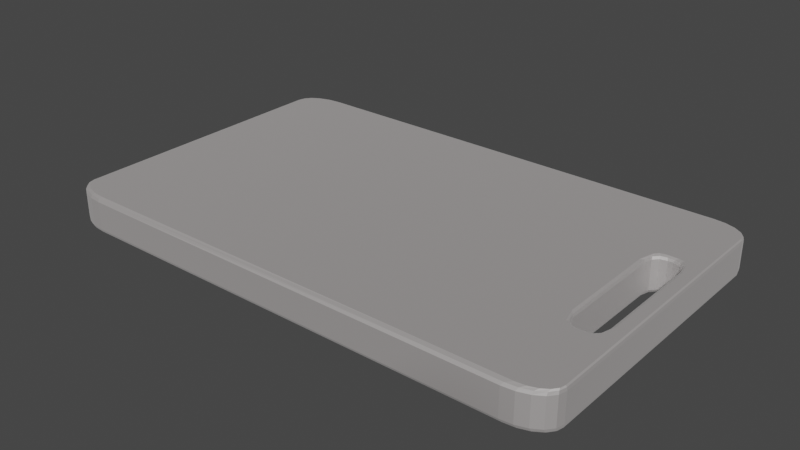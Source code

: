 # Source: cuttingboard.blend  (saved by Blender 3.6.13; exported with 4.5.12 LTS)
import bpy
from mathutils import Matrix  # noqa: F401  (used for matrix-valued properties, if any)

bpy.ops.wm.read_factory_settings(use_empty=True)
scene = bpy.context.scene
scene.name = 'Scene'

# ---- collections
col_collection = bpy.data.collections.new('Collection'); scene.collection.children.link(col_collection)

# ---- materials (node trees are filled in below, after node groups)
mat_material_001 = bpy.data.materials.new('Material.001')
mat_material_001.use_transparent_shadow = False

# ---- material node trees
mat_material_001.use_nodes = True; mat_material_001.node_tree.nodes.clear()
_N = mat_material_001.node_tree.nodes; _L = mat_material_001.node_tree.links
n0 = _N.new('ShaderNodeBsdfPrincipled'); n0.name = 'Principled BSDF'; n0.location = (10, 300)
n0.distribution = 'GGX'
n0.subsurface_method = 'RANDOM_WALK_SKIN'
n0.inputs[0].default_value = (0.1376, 0.03268, 0.008183, 1.0)
n0.inputs[1].default_value = 0.1102
n0.inputs[2].default_value = 0.7756
n0.inputs[3].default_value = 0.0
n0.inputs[13].default_value = 0.4291
n0.inputs[27].default_value = (0.0, 0.0, 0.0, 1.0)
n0.inputs[28].default_value = 1.0
n1 = _N.new('ShaderNodeOutputMaterial'); n1.name = 'Material Output'; n1.location = (300, 300)
_L.new(n0.outputs[0], n1.inputs[0])
n1.is_active_output = True

# ---- world
world_world = bpy.data.worlds.new('World'); scene.world = world_world
world_world.use_nodes = True; world_world.node_tree.nodes.clear()
_N = world_world.node_tree.nodes; _L = world_world.node_tree.links
n0 = _N.new('ShaderNodeOutputWorld'); n0.name = 'World Output'; n0.location = (300, 300)
n1 = _N.new('ShaderNodeBackground'); n1.name = 'Background'; n1.location = (10, 300)
n1.inputs[0].default_value = (0.05088, 0.05088, 0.05088, 1.0)
_L.new(n1.outputs[0], n0.inputs[0])
n0.is_active_output = True
world_world.color = (0.05088, 0.05088, 0.05088)
world_world.use_sun_shadow = False
world_world.sun_shadow_jitter_overblur = 0.0

# ---- meshes
me_cube_001 = bpy.data.meshes.new('Cube.001')
me_cube_001.from_pydata([(1.595, 0.8523, 0.1118), (1.595, -0.8523, -0.1118), (1.595, 0.8523, -0.1118), (1.595, -0.8523, 0.1118), (0.9567, 0.9661, 0.1118), (0.9567, 1.0, 0.08651), (0.9567, 0.9901, 0.1044), (0.9567, -0.9661, -0.1118), (0.9567, -1.0, -0.08651), (0.9567, -0.9901, -0.1044), (0.9567, 1.0, -0.08651), (0.9567, 0.9661, -0.1118), (0.9567, 0.9901, -0.1044), (0.9567, -1.0, 0.08651), (0.9567, -0.9661, 0.1118), (0.9567, -0.9901, 0.1044), (-1.379, -0.9747, -0.1118), (-1.38, -1.0, -0.08651), (-1.379, -0.9926, -0.1044), (-1.595, -0.8483, -0.1118), (-1.621, -0.8515, -0.08651), (-1.613, -0.8505, -0.1044), (-1.449, -0.9678, -0.1118), (-1.454, -0.9927, -0.08651), (-1.453, -0.9854, -0.1044), (-1.511, -0.9485, -0.1118), (-1.521, -0.9716, -0.08651), (-1.518, -0.9648, -0.1044), (-1.558, -0.9195, -0.1118), (-1.575, -0.9388, -0.08651), (-1.57, -0.9331, -0.1044), (-1.586, -0.8856, -0.1118), (-1.609, -0.8974, -0.08651), (-1.602, -0.8939, -0.1044), (-1.595, -0.8483, 0.1118), (-1.621, -0.8515, 0.08651), (-1.613, -0.8505, 0.1044), (-1.379, -0.9747, 0.1118), (-1.38, -1.0, 0.08651), (-1.379, -0.9926, 0.1044), (-1.586, -0.8856, 0.1118), (-1.609, -0.8974, 0.08651), (-1.602, -0.8939, 0.1044), (-1.558, -0.9195, 0.1118), (-1.575, -0.9388, 0.08651), (-1.57, -0.9331, 0.1044), (-1.511, -0.9485, 0.1118), (-1.521, -0.9716, 0.08651), (-1.518, -0.9648, 0.1044), (-1.449, -0.9678, 0.1118), (-1.454, -0.9927, 0.08651), (-1.453, -0.9854, 0.1044), (-1.595, 0.8483, -0.1118), (-1.621, 0.8515, -0.08651), (-1.613, 0.8505, -0.1044), (-1.379, 0.9747, -0.1118), (-1.38, 1.0, -0.08651), (-1.379, 0.9926, -0.1044), (-1.586, 0.8856, -0.1118), (-1.609, 0.8974, -0.08651), (-1.602, 0.8939, -0.1044), (-1.558, 0.9195, -0.1118), (-1.575, 0.9388, -0.08651), (-1.57, 0.9331, -0.1044), (-1.511, 0.9485, -0.1118), (-1.521, 0.9716, -0.08651), (-1.518, 0.9648, -0.1044), (-1.449, 0.9678, -0.1118), (-1.454, 0.9927, -0.08651), (-1.453, 0.9854, -0.1044), (-1.379, 0.9747, 0.1118), (-1.38, 1.0, 0.08651), (-1.379, 0.9926, 0.1044), (-1.595, 0.8483, 0.1118), (-1.621, 0.8515, 0.08651), (-1.613, 0.8505, 0.1044), (-1.449, 0.9678, 0.1118), (-1.454, 0.9927, 0.08651), (-1.453, 0.9854, 0.1044), (-1.511, 0.9485, 0.1118), (-1.521, 0.9716, 0.08651), (-1.518, 0.9648, 0.1044), (-1.558, 0.9195, 0.1118), (-1.575, 0.9388, 0.08651), (-1.57, 0.9331, 0.1044), (-1.586, 0.8856, 0.1118), (-1.609, 0.8974, 0.08651), (-1.602, 0.8939, 0.1044), (1.611, 0.8518, 0.1118), (1.621, 0.8515, 0.08651), (1.618, 0.8515, 0.1044), (1.38, 1.0, 0.08651), (1.43, 0.9657, 0.1118), (1.394, 0.99, 0.1044), (1.609, 0.8974, 0.08651), (1.604, 0.8826, 0.1118), (1.607, 0.893, 0.1044), (1.575, 0.9388, 0.08651), (1.58, 0.9142, 0.1118), (1.576, 0.9316, 0.1044), (1.521, 0.9716, 0.08651), (1.54, 0.941, 0.1118), (1.527, 0.9627, 0.1044), (1.454, 0.9927, 0.08651), (1.488, 0.959, 0.1118), (1.464, 0.9829, 0.1044), (1.611, -0.8518, -0.1118), (1.621, -0.8515, -0.08651), (1.618, -0.8515, -0.1044), (1.38, -1.0, -0.08651), (1.43, -0.9657, -0.1118), (1.394, -0.99, -0.1044), (1.609, -0.8974, -0.08651), (1.604, -0.8826, -0.1118), (1.607, -0.893, -0.1044), (1.575, -0.9388, -0.08651), (1.58, -0.9142, -0.1118), (1.576, -0.9316, -0.1044), (1.521, -0.9716, -0.08651), (1.54, -0.941, -0.1118), (1.527, -0.9627, -0.1044), (1.454, -0.9927, -0.08651), (1.488, -0.959, -0.1118), (1.464, -0.9829, -0.1044), (1.43, 0.9657, -0.1118), (1.38, 1.0, -0.08651), (1.394, 0.99, -0.1044), (1.621, 0.8515, -0.08651), (1.611, 0.8518, -0.1118), (1.618, 0.8515, -0.1044), (1.454, 0.9927, -0.08651), (1.488, 0.959, -0.1118), (1.464, 0.9829, -0.1044), (1.521, 0.9716, -0.08651), (1.54, 0.941, -0.1118), (1.527, 0.9627, -0.1044), (1.575, 0.9388, -0.08651), (1.58, 0.9142, -0.1118), (1.576, 0.9316, -0.1044), (1.609, 0.8974, -0.08651), (1.604, 0.8826, -0.1118), (1.607, 0.893, -0.1044), (1.43, -0.9657, 0.1118), (1.38, -1.0, 0.08651), (1.394, -0.99, 0.1044), (1.621, -0.8515, 0.08651), (1.611, -0.8518, 0.1118), (1.618, -0.8515, 0.1044), (1.454, -0.9927, 0.08651), (1.488, -0.959, 0.1118), (1.464, -0.9829, 0.1044), (1.521, -0.9716, 0.08651), (1.54, -0.941, 0.1118), (1.527, -0.9627, 0.1044), (1.575, -0.9388, 0.08651), (1.58, -0.9142, 0.1118), (1.576, -0.9316, 0.1044), (1.609, -0.8974, 0.08651), (1.604, -0.8826, 0.1118), (1.607, -0.893, 0.1044), (1.536, -0.5071, -0.1118), (1.536, -0.5071, 0.1118), (1.536, 0.5071, -0.1118), (1.536, 0.5071, 0.1118), (1.319, 0.5069, -0.1118), (1.319, 0.5069, 0.1118), (1.319, -0.5069, -0.1118), (1.465, -0.447, -0.1118), (1.443, -0.428, -0.09007), (1.449, -0.4336, -0.1054), (1.523, -0.3477, -0.09007), (1.544, -0.319, -0.1118), (1.529, -0.3393, -0.1054), (1.483, -0.4172, -0.09007), (1.496, -0.4389, -0.1118), (1.486, -0.4236, -0.1054), (1.512, -0.3879, -0.09007), (1.518, -0.4169, -0.1118), (1.514, -0.3964, -0.1054), (1.544, -0.319, 0.1118), (1.523, -0.3477, 0.09007), (1.529, -0.3393, 0.1054), (1.443, -0.428, 0.09007), (1.465, -0.447, 0.1118), (1.449, -0.4336, 0.1054), (1.512, -0.3879, 0.09007), (1.518, -0.4169, 0.1118), (1.514, -0.3964, 0.1054), (1.483, -0.4172, 0.09007), (1.496, -0.4389, 0.1118), (1.486, -0.4236, 0.1054), (1.544, 0.319, -0.1118), (1.523, 0.3477, -0.09007), (1.529, 0.3393, -0.1054), (1.443, 0.428, -0.09007), (1.465, 0.447, -0.1118), (1.449, 0.4336, -0.1054), (1.512, 0.3879, -0.09007), (1.518, 0.4169, -0.1118), (1.514, 0.3964, -0.1054), (1.483, 0.4172, -0.09007), (1.496, 0.4389, -0.1118), (1.486, 0.4236, -0.1054), (1.465, 0.447, 0.1118), (1.443, 0.428, 0.09007), (1.449, 0.4336, 0.1054), (1.523, 0.3477, 0.09007), (1.544, 0.319, 0.1118), (1.529, 0.3393, 0.1054), (1.483, 0.4172, 0.09007), (1.496, 0.4389, 0.1118), (1.486, 0.4236, 0.1054), (1.512, 0.3879, 0.09007), (1.518, 0.4169, 0.1118), (1.514, 0.3964, 0.1054), (1.391, 0.447, -0.1118), (1.413, 0.428, -0.09007), (1.407, 0.4336, -0.1054), (1.333, 0.3477, -0.09007), (1.311, 0.3197, -0.1118), (1.327, 0.3395, -0.1054), (1.373, 0.4172, -0.09007), (1.36, 0.4389, -0.1118), (1.369, 0.4236, -0.1054), (1.344, 0.3879, -0.09007), (1.338, 0.4169, -0.1118), (1.342, 0.3964, -0.1054), (1.311, 0.3197, 0.1118), (1.333, 0.3477, 0.09007), (1.327, 0.3395, 0.1054), (1.413, 0.428, 0.09007), (1.391, 0.447, 0.1118), (1.407, 0.4336, 0.1054), (1.344, 0.3879, 0.09007), (1.338, 0.4169, 0.1118), (1.342, 0.3964, 0.1054), (1.373, 0.4172, 0.09007), (1.36, 0.4389, 0.1118), (1.369, 0.4236, 0.1054), (1.311, -0.3197, -0.1118), (1.333, -0.3477, -0.09007), (1.327, -0.3395, -0.1054), (1.413, -0.428, -0.09007), (1.391, -0.447, -0.1118), (1.407, -0.4336, -0.1054), (1.344, -0.3879, -0.09007), (1.338, -0.4169, -0.1118), (1.342, -0.3964, -0.1054), (1.373, -0.4172, -0.09007), (1.36, -0.4389, -0.1118), (1.369, -0.4236, -0.1054), (1.391, -0.447, 0.1118), (1.413, -0.428, 0.09007), (1.407, -0.4336, 0.1054), (1.333, -0.3477, 0.09007), (1.311, -0.3197, 0.1118), (1.327, -0.3395, 0.1054), (1.373, -0.4172, 0.09007), (1.36, -0.4389, 0.1118), (1.369, -0.4236, 0.1054), (1.344, -0.3879, 0.09007), (1.338, -0.4169, 0.1118), (1.342, -0.3964, 0.1054)], [], [(160, 171, 191, 162, 2, 128, 106, 1), (186, 189, 161), (103, 130, 125, 91), (10, 5, 91, 125), (213, 207, 163), (164, 219, 239, 166, 7, 11), (189, 183, 161), (23, 50, 47, 26), (162, 195, 215, 164, 11, 124, 2), (4, 70, 76, 79, 82, 85, 73, 34, 40, 43, 46, 49, 37, 14), (52, 58, 61, 64, 67, 55, 11, 7, 16, 22, 25, 28, 31, 19), (237, 231, 165), (143, 109, 121, 148), (209, 200, 197, 212), (17, 38, 50, 23), (56, 71, 5, 10), (8, 13, 38, 17), (89, 127, 139, 94), (97, 136, 133, 100), (100, 133, 130, 103), (106, 113, 1), (94, 139, 136, 97), (157, 112, 107, 145), (151, 118, 115, 154), (148, 121, 118, 151), (124, 131, 2), (154, 115, 112, 157), (140, 128, 2), (134, 137, 2), (137, 140, 2), (142, 149, 3), (131, 134, 2), (158, 146, 3), (152, 155, 3), (155, 158, 3), (149, 152, 3), (32, 41, 35, 20), (26, 47, 44, 29), (29, 44, 41, 32), (86, 59, 53, 74), (20, 35, 74, 53), (83, 62, 59, 86), (88, 95, 0), (77, 68, 65, 80), (80, 65, 62, 83), (71, 56, 68, 77), (127, 89, 145, 107), (95, 98, 0), (98, 101, 0), (101, 104, 0), (104, 92, 0), (122, 110, 1), (119, 122, 1), (116, 119, 1), (113, 116, 1), (166, 243, 167, 160, 1, 110, 7), (109, 143, 13, 8), (89, 94, 96, 90), (90, 96, 95, 88), (94, 97, 99, 96), (96, 99, 98, 95), (97, 100, 102, 99), (99, 102, 101, 98), (100, 103, 105, 102), (102, 105, 104, 101), (103, 91, 93, 105), (105, 93, 92, 104), (107, 112, 114, 108), (108, 114, 113, 106), (112, 115, 117, 114), (114, 117, 116, 113), (115, 118, 120, 117), (117, 120, 119, 116), (118, 121, 123, 120), (120, 123, 122, 119), (121, 109, 111, 123), (123, 111, 110, 122), (125, 130, 132, 126), (126, 132, 131, 124), (130, 133, 135, 132), (132, 135, 134, 131), (133, 136, 138, 135), (135, 138, 137, 134), (136, 139, 141, 138), (138, 141, 140, 137), (139, 127, 129, 141), (141, 129, 128, 140), (143, 148, 150, 144), (144, 150, 149, 142), (148, 151, 153, 150), (150, 153, 152, 149), (151, 154, 156, 153), (153, 156, 155, 152), (154, 157, 159, 156), (156, 159, 158, 155), (157, 145, 147, 159), (159, 147, 146, 158), (22, 16, 18, 24), (24, 18, 17, 23), (37, 49, 51, 39), (39, 51, 50, 38), (25, 22, 24, 27), (27, 24, 23, 26), (49, 46, 48, 51), (51, 48, 47, 50), (28, 25, 27, 30), (30, 27, 26, 29), (46, 43, 45, 48), (48, 45, 44, 47), (31, 28, 30, 33), (33, 30, 29, 32), (43, 40, 42, 45), (45, 42, 41, 44), (19, 31, 33, 21), (21, 33, 32, 20), (40, 34, 36, 42), (42, 36, 35, 41), (76, 70, 72, 78), (78, 72, 71, 77), (55, 67, 69, 57), (57, 69, 68, 56), (79, 76, 78, 81), (81, 78, 77, 80), (67, 64, 66, 69), (69, 66, 65, 68), (82, 79, 81, 84), (84, 81, 80, 83), (64, 61, 63, 66), (66, 63, 62, 65), (85, 82, 84, 87), (87, 84, 83, 86), (61, 58, 60, 63), (63, 60, 59, 62), (73, 85, 87, 75), (75, 87, 86, 74), (58, 52, 54, 60), (60, 54, 53, 59), (20, 53, 54, 21), (21, 54, 52, 19), (56, 10, 12, 57), (57, 12, 11, 55), (8, 17, 18, 9), (9, 18, 16, 7), (34, 73, 75, 36), (36, 75, 74, 35), (14, 37, 39, 15), (15, 39, 38, 13), (5, 71, 72, 6), (6, 72, 70, 4), (91, 5, 6, 93), (93, 6, 4, 92), (124, 11, 12, 126), (126, 12, 10, 125), (106, 128, 129, 108), (108, 129, 127, 107), (88, 146, 147, 90), (90, 147, 145, 89), (7, 110, 111, 9), (9, 111, 109, 8), (142, 14, 15, 144), (144, 15, 13, 143), (176, 185, 180, 170), (233, 224, 221, 236), (168, 182, 188, 173), (179, 186, 161), (170, 180, 206, 192), (163, 207, 179, 161, 3, 146, 88, 0), (191, 198, 162), (4, 227, 165, 231, 203, 163, 0), (212, 197, 192, 206), (203, 210, 163), (230, 216, 194, 204), (215, 222, 164), (210, 213, 163), (236, 221, 216, 230), (227, 234, 165), (254, 240, 218, 228), (239, 246, 166), (234, 237, 165), (240, 254, 260, 245), (245, 260, 257, 248), (255, 14, 3, 161, 183, 251, 258, 261), (225, 219, 164), (222, 225, 164), (228, 218, 224, 233), (201, 195, 162), (198, 201, 162), (204, 194, 200, 209), (242, 252, 182, 168), (174, 177, 160), (177, 171, 160), (248, 257, 252, 242), (246, 249, 166), (249, 243, 166), (173, 188, 185, 176), (168, 173, 175, 169), (169, 175, 174, 167), (173, 176, 178, 175), (175, 178, 177, 174), (176, 170, 172, 178), (178, 172, 171, 177), (180, 185, 187, 181), (181, 187, 186, 179), (185, 188, 190, 187), (187, 190, 189, 186), (188, 182, 184, 190), (190, 184, 183, 189), (192, 197, 199, 193), (193, 199, 198, 191), (197, 200, 202, 199), (199, 202, 201, 198), (200, 194, 196, 202), (202, 196, 195, 201), (204, 209, 211, 205), (205, 211, 210, 203), (209, 212, 214, 211), (211, 214, 213, 210), (212, 206, 208, 214), (214, 208, 207, 213), (216, 221, 223, 217), (217, 223, 222, 215), (221, 224, 226, 223), (223, 226, 225, 222), (224, 218, 220, 226), (226, 220, 219, 225), (228, 233, 235, 229), (229, 235, 234, 227), (233, 236, 238, 235), (235, 238, 237, 234), (236, 230, 232, 238), (238, 232, 231, 237), (240, 245, 247, 241), (241, 247, 246, 239), (245, 248, 250, 247), (247, 250, 249, 246), (248, 242, 244, 250), (250, 244, 243, 249), (252, 257, 259, 253), (253, 259, 258, 251), (257, 260, 262, 259), (259, 262, 261, 258), (260, 254, 256, 262), (262, 256, 255, 261), (170, 192, 193, 172), (172, 193, 191, 171), (167, 243, 244, 169), (169, 244, 242, 168), (251, 183, 184, 253), (253, 184, 182, 252), (179, 207, 208, 181), (181, 208, 206, 180), (194, 216, 217, 196), (196, 217, 215, 195), (203, 231, 232, 205), (205, 232, 230, 204), (227, 255, 256, 229), (229, 256, 254, 228), (239, 219, 220, 241), (241, 220, 218, 240), (167, 174, 160), (3, 14, 142), (4, 0, 92), (14, 255, 227, 4)])
_uv = me_cube_001.uv_layers.new(name='UVMap')
_uv.uv.foreach_set('vector', [0.3685, 0.7435, 0.3691, 0.7012, 0.3691, 0.5488, 0.3685, 0.5065, 0.3731, 0.5019, 0.3743, 0.5122, 0.3743, 0.7378, 0.3731, 0.7481, 0.6323, 0.7344, 0.6323, 0.7405, 0.6315, 0.7435, 0.5967, 0.4872, 0.4033, 0.4872, 0.4033, 0.4814, 0.5967, 0.4814, 0.4033, 0.4703, 0.5967, 0.4703, 0.5967, 0.4814, 0.4033, 0.4814, 0.6329, 0.5073, 0.6309, 0.5073, 0.6315, 0.5065, 0.3517, 0.5071, 0.3512, 0.5481, 0.3512, 0.7019, 0.3517, 0.7429, 0.3453, 0.7458, 0.3453, 0.5042, 0.6323, 0.7405, 0.6323, 0.7427, 0.6315, 0.7435, 0.4033, 0.9872, 0.5967, 0.9872, 0.5967, 1.0, 0.4033, 1.0, 0.3685, 0.5065, 0.363, 0.5073, 0.3573, 0.5073, 0.3517, 0.5065, 0.3453, 0.5004, 0.3603, 0.5005, 0.3731, 0.5019, 0.6547, 0.5042, 0.8563, 0.5032, 0.8618, 0.504, 0.8665, 0.5064, 0.8702, 0.5101, 0.8723, 0.5143, 0.8731, 0.519, 0.8731, 0.731, 0.8723, 0.7357, 0.8702, 0.7399, 0.8665, 0.7436, 0.8618, 0.746, 0.8563, 0.7468, 0.6547, 0.7458, 0.1269, 0.519, 0.1277, 0.5143, 0.1298, 0.5101, 0.1335, 0.5064, 0.1382, 0.504, 0.1437, 0.5032, 0.3453, 0.5042, 0.3453, 0.7458, 0.1437, 0.7468, 0.1382, 0.746, 0.1335, 0.7436, 0.1298, 0.7399, 0.1277, 0.7357, 0.1269, 0.731, 0.6474, 0.5097, 0.6474, 0.5074, 0.6483, 0.5071, 0.5967, 0.7686, 0.4033, 0.7686, 0.4033, 0.7628, 0.5967, 0.7628, 0.6093, 0.5075, 0.3907, 0.5075, 0.3932, 0.5186, 0.6068, 0.5186, 0.4033, 0.9814, 0.5967, 0.9814, 0.5967, 0.9872, 0.4033, 0.9872, 0.4033, 0.2686, 0.5967, 0.2686, 0.5967, 0.4703, 0.4033, 0.4703, 0.4033, 0.7797, 0.5967, 0.7797, 0.5967, 0.9814, 0.4033, 0.9814, 0.5967, 0.5186, 0.4033, 0.5186, 0.4033, 0.5128, 0.5967, 0.5128, 0.5967, 0.5077, 0.4033, 0.5077, 0.4033, 0.4923, 0.5967, 0.4923, 0.5967, 0.4923, 0.4033, 0.4923, 0.4033, 0.4872, 0.5967, 0.4872, 0.3743, 0.7378, 0.3738, 0.7459, 0.3731, 0.7481, 0.5967, 0.5128, 0.4033, 0.5128, 0.4033, 0.5077, 0.5967, 0.5077, 0.5967, 0.7372, 0.4033, 0.7372, 0.4033, 0.7314, 0.5967, 0.7314, 0.5967, 0.7577, 0.4033, 0.7577, 0.4033, 0.7423, 0.5967, 0.7423, 0.5967, 0.7628, 0.4033, 0.7628, 0.4033, 0.7577, 0.5967, 0.7577, 0.3744, 0.5006, 0.3648, 0.4192, 0.3731, 0.5019, 0.5967, 0.7423, 0.4033, 0.7423, 0.4033, 0.7372, 0.5967, 0.7372, 0.3735, 0.5015, 0.3743, 0.5122, 0.3731, 0.5019, 0.3742, 0.5008, 0.3738, 0.5012, 0.3731, 0.5019, 0.3738, 0.5012, 0.3735, 0.5015, 0.3731, 0.5019, 0.625, 0.7647, 0.625, 0.7602, 0.625, 0.7519, 0.3648, 0.4192, 0.3742, 0.5008, 0.3731, 0.5019, 0.625, 0.7512, 0.625, 0.7507, 0.625, 0.7519, 0.625, 0.7562, 0.625, 0.7531, 0.625, 0.7519, 0.625, 0.7531, 0.625, 0.7512, 0.625, 0.7519, 0.625, 0.7602, 0.625, 0.7562, 0.625, 0.7519, 0.4033, 0.01283, 0.5967, 0.01283, 0.5967, 0.01857, 0.4033, 0.01857, 0.4033, 0.0, 0.5967, 0.0, 0.5967, 0.007654, 0.4033, 0.007654, 0.4033, 0.007654, 0.5967, 0.007654, 0.5967, 0.01283, 0.4033, 0.01283, 0.5967, 0.2372, 0.4033, 0.2372, 0.4033, 0.2314, 0.5967, 0.2314, 0.4033, 0.01857, 0.5967, 0.01857, 0.5967, 0.2314, 0.4033, 0.2314, 0.5967, 0.2423, 0.4033, 0.2423, 0.4033, 0.2372, 0.5967, 0.2372, 0.625, 0.4993, 0.625, 0.4988, 0.625, 0.4981, 0.5967, 0.2628, 0.4033, 0.2628, 0.4033, 0.2577, 0.5967, 0.2577, 0.5967, 0.2577, 0.4033, 0.2577, 0.4033, 0.2423, 0.5967, 0.2423, 0.5967, 0.2686, 0.4033, 0.2686, 0.4033, 0.2628, 0.5967, 0.2628, 0.4033, 0.5186, 0.5967, 0.5186, 0.5967, 0.7314, 0.4033, 0.7314, 0.625, 0.4988, 0.625, 0.4969, 0.625, 0.4981, 0.625, 0.4969, 0.625, 0.4938, 0.625, 0.4981, 0.625, 0.4938, 0.625, 0.4898, 0.625, 0.4981, 0.625, 0.4898, 0.625, 0.4853, 0.625, 0.4981, 0.3744, 0.7494, 0.3744, 0.7494, 0.3731, 0.7481, 0.3742, 0.7492, 0.3744, 0.7494, 0.3731, 0.7481, 0.3738, 0.7488, 0.3742, 0.7492, 0.3731, 0.7481, 0.3738, 0.7459, 0.3738, 0.7488, 0.3731, 0.7481, 0.3517, 0.7435, 0.3573, 0.7427, 0.363, 0.7427, 0.3685, 0.7435, 0.3731, 0.7481, 0.3603, 0.7495, 0.3453, 0.7496, 0.4033, 0.7686, 0.5967, 0.7686, 0.5967, 0.7797, 0.4033, 0.7797, 0.5967, 0.5186, 0.5967, 0.5128, 0.625, 0.5133, 0.625, 0.5185, 0.625, 0.5, 0.625, 0.4992, 0.625, 0.4988, 0.625, 0.4993, 0.5967, 0.5128, 0.5967, 0.5077, 0.625, 0.5083, 0.625, 0.5128, 0.625, 0.4991, 0.625, 0.4968, 0.625, 0.4969, 0.625, 0.4988, 0.5967, 0.5077, 0.5967, 0.4923, 0.625, 0.4947, 0.625, 0.5077, 0.625, 0.4965, 0.625, 0.493, 0.625, 0.4938, 0.625, 0.4969, 0.5967, 0.4923, 0.5967, 0.4872, 0.625, 0.4876, 0.625, 0.4923, 0.625, 0.4923, 0.625, 0.4876, 0.625, 0.4898, 0.625, 0.4938, 0.5967, 0.4872, 0.5967, 0.4814, 0.625, 0.4826, 0.625, 0.4876, 0.625, 0.4876, 0.625, 0.4826, 0.625, 0.4853, 0.625, 0.4898, 0.4033, 0.7314, 0.4033, 0.7372, 0.375, 0.7367, 0.375, 0.7315, 0.375, 0.7317, 0.3742, 0.7438, 0.3738, 0.7459, 0.3743, 0.7378, 0.4033, 0.7372, 0.4033, 0.7423, 0.375, 0.7417, 0.375, 0.7372, 0.3741, 0.7449, 0.3742, 0.7486, 0.3738, 0.7488, 0.3738, 0.7459, 0.4033, 0.7423, 0.4033, 0.7577, 0.375, 0.7553, 0.375, 0.7423, 0.3742, 0.7492, 0.3745, 0.7495, 0.3742, 0.7492, 0.3738, 0.7488, 0.4033, 0.7577, 0.4033, 0.7628, 0.375, 0.7619, 0.375, 0.7577, 0.3745, 0.7495, 0.3747, 0.7497, 0.3744, 0.7494, 0.3742, 0.7492, 0.4033, 0.7628, 0.4033, 0.7686, 0.375, 0.7674, 0.375, 0.7628, 0.3748, 0.7498, 0.3748, 0.7498, 0.3744, 0.7494, 0.3744, 0.7494, 0.4033, 0.4814, 0.4033, 0.4872, 0.375, 0.4872, 0.375, 0.4826, 0.3722, 0.4779, 0.3622, 0.3931, 0.3648, 0.4192, 0.3744, 0.5006, 0.4033, 0.4872, 0.4033, 0.4923, 0.375, 0.4923, 0.375, 0.4881, 0.3644, 0.4121, 0.3745, 0.5005, 0.3742, 0.5008, 0.3648, 0.4192, 0.4033, 0.4923, 0.4033, 0.5077, 0.375, 0.5077, 0.375, 0.4947, 0.3745, 0.5005, 0.3742, 0.5008, 0.3738, 0.5012, 0.3742, 0.5008, 0.4033, 0.5077, 0.4033, 0.5128, 0.375, 0.5128, 0.375, 0.5083, 0.3741, 0.5009, 0.3737, 0.5013, 0.3735, 0.5015, 0.3738, 0.5012, 0.4033, 0.5128, 0.4033, 0.5186, 0.375, 0.5185, 0.375, 0.5133, 0.3738, 0.5028, 0.375, 0.5183, 0.3743, 0.5122, 0.3735, 0.5015, 0.5967, 0.7686, 0.5967, 0.7628, 0.625, 0.7624, 0.625, 0.7674, 0.625, 0.7674, 0.625, 0.7624, 0.625, 0.7602, 0.625, 0.7647, 0.5967, 0.7628, 0.5967, 0.7577, 0.625, 0.7577, 0.625, 0.7624, 0.625, 0.7624, 0.625, 0.7577, 0.625, 0.7562, 0.625, 0.7602, 0.5967, 0.7577, 0.5967, 0.7423, 0.625, 0.7423, 0.625, 0.7553, 0.625, 0.757, 0.625, 0.7535, 0.625, 0.7531, 0.625, 0.7562, 0.5967, 0.7423, 0.5967, 0.7372, 0.625, 0.7372, 0.625, 0.7417, 0.625, 0.7532, 0.625, 0.7509, 0.625, 0.7512, 0.625, 0.7531, 0.5967, 0.7372, 0.5967, 0.7314, 0.625, 0.7315, 0.625, 0.7367, 0.625, 0.7508, 0.625, 0.75, 0.625, 0.7507, 0.625, 0.7512, 0.1382, 0.746, 0.1437, 0.7468, 0.1435, 0.75, 0.1379, 0.7491, 0.375, 0.9871, 0.375, 0.9815, 0.4033, 0.9814, 0.4033, 0.9872, 0.8563, 0.7468, 0.8618, 0.746, 0.8621, 0.7491, 0.8565, 0.75, 0.625, 0.9815, 0.625, 0.9871, 0.5967, 0.9872, 0.5967, 0.9814, 0.1335, 0.7436, 0.1382, 0.746, 0.1378, 0.7491, 0.1327, 0.7465, 0.375, 0.9998, 0.375, 0.9873, 0.4033, 0.9872, 0.4033, 1.0, 0.8618, 0.746, 0.8665, 0.7436, 0.8673, 0.7465, 0.8622, 0.7491, 0.625, 0.9873, 0.625, 0.9998, 0.5967, 1.0, 0.5967, 0.9872, 0.1298, 0.7399, 0.1335, 0.7436, 0.1326, 0.7464, 0.1286, 0.7424, 0.375, 0.007504, 0.375, 0.0001129, 0.4033, 0.0, 0.4033, 0.007654, 0.8665, 0.7436, 0.8702, 0.7399, 0.8714, 0.7424, 0.8674, 0.7464, 0.625, 0.0001129, 0.625, 0.007504, 0.5967, 0.007654, 0.5967, 0.0, 0.1277, 0.7357, 0.1298, 0.7399, 0.1285, 0.7422, 0.126, 0.7373, 0.375, 0.01267, 0.375, 0.007772, 0.4033, 0.007654, 0.4033, 0.01283, 0.8702, 0.7399, 0.8723, 0.7357, 0.874, 0.7373, 0.8715, 0.7422, 0.625, 0.007772, 0.625, 0.01267, 0.5967, 0.01283, 0.5967, 0.007654, 0.1269, 0.731, 0.1277, 0.7357, 0.1259, 0.737, 0.125, 0.7315, 0.375, 0.01845, 0.375, 0.01303, 0.4033, 0.01283, 0.4033, 0.01857, 0.8723, 0.7357, 0.8731, 0.731, 0.875, 0.7315, 0.8741, 0.737, 0.625, 0.01303, 0.625, 0.01845, 0.5967, 0.01857, 0.5967, 0.01283, 0.8618, 0.504, 0.8563, 0.5032, 0.8565, 0.5, 0.8621, 0.5009, 0.625, 0.2629, 0.625, 0.2685, 0.5967, 0.2686, 0.5967, 0.2628, 0.1437, 0.5032, 0.1382, 0.504, 0.1379, 0.5009, 0.1435, 0.5, 0.375, 0.2685, 0.375, 0.2629, 0.4033, 0.2628, 0.4033, 0.2686, 0.8665, 0.5064, 0.8618, 0.504, 0.8622, 0.5009, 0.8673, 0.5035, 0.625, 0.2577, 0.625, 0.2628, 0.5967, 0.2628, 0.5967, 0.2577, 0.1382, 0.504, 0.1335, 0.5064, 0.1327, 0.5035, 0.1378, 0.5009, 0.375, 0.2628, 0.375, 0.2577, 0.4033, 0.2577, 0.4033, 0.2628, 0.8702, 0.5101, 0.8665, 0.5064, 0.8674, 0.5036, 0.8714, 0.5076, 0.625, 0.2426, 0.625, 0.2574, 0.5967, 0.2577, 0.5967, 0.2423, 0.1335, 0.5064, 0.1298, 0.5101, 0.1286, 0.5076, 0.1326, 0.5036, 0.375, 0.2574, 0.375, 0.2426, 0.4033, 0.2423, 0.4033, 0.2577, 0.8723, 0.5143, 0.8702, 0.5101, 0.8715, 0.5078, 0.874, 0.5127, 0.625, 0.2373, 0.625, 0.2422, 0.5967, 0.2423, 0.5967, 0.2372, 0.1298, 0.5101, 0.1277, 0.5143, 0.126, 0.5127, 0.1285, 0.5078, 0.375, 0.2422, 0.375, 0.2373, 0.4033, 0.2372, 0.4033, 0.2423, 0.8731, 0.519, 0.8723, 0.5143, 0.8741, 0.513, 0.875, 0.5185, 0.625, 0.2315, 0.625, 0.237, 0.5967, 0.2372, 0.5967, 0.2314, 0.1277, 0.5143, 0.1269, 0.519, 0.125, 0.5185, 0.1259, 0.513, 0.375, 0.237, 0.375, 0.2315, 0.4033, 0.2314, 0.4033, 0.2372, 0.4033, 0.01857, 0.4033, 0.2314, 0.375, 0.2313, 0.375, 0.01868, 0.125, 0.7313, 0.125, 0.5187, 0.1269, 0.519, 0.1269, 0.731, 0.4033, 0.2686, 0.4033, 0.4703, 0.375, 0.4703, 0.375, 0.2686, 0.1436, 0.5, 0.3453, 0.5, 0.3453, 0.5042, 0.1437, 0.5032, 0.4033, 0.7797, 0.4033, 0.9814, 0.375, 0.9814, 0.375, 0.7797, 0.3453, 0.75, 0.1436, 0.75, 0.1437, 0.7468, 0.3453, 0.7458, 0.8731, 0.731, 0.8731, 0.519, 0.875, 0.5187, 0.875, 0.7313, 0.625, 0.01868, 0.625, 0.2313, 0.5967, 0.2314, 0.5967, 0.01857, 0.6547, 0.7458, 0.8563, 0.7468, 0.8564, 0.75, 0.6547, 0.75, 0.625, 0.7797, 0.625, 0.9814, 0.5967, 0.9814, 0.5967, 0.7797, 0.5967, 0.4703, 0.5967, 0.2686, 0.625, 0.2686, 0.625, 0.4703, 0.6547, 0.5, 0.8564, 0.5, 0.8563, 0.5032, 0.6547, 0.5042, 0.5967, 0.4814, 0.5967, 0.4703, 0.625, 0.4703, 0.625, 0.4814, 0.6436, 0.5, 0.6547, 0.5, 0.6547, 0.5004, 0.6397, 0.5005, 0.3603, 0.5005, 0.3453, 0.5004, 0.3453, 0.5, 0.3564, 0.5, 0.375, 0.4814, 0.375, 0.4703, 0.4033, 0.4703, 0.4033, 0.4814, 0.3743, 0.7378, 0.3743, 0.5122, 0.375, 0.5186, 0.375, 0.7314, 0.375, 0.7314, 0.375, 0.5186, 0.4033, 0.5186, 0.4033, 0.7314, 0.6257, 0.5122, 0.6257, 0.7378, 0.625, 0.7314, 0.625, 0.5186, 0.625, 0.5186, 0.625, 0.7314, 0.5967, 0.7314, 0.5967, 0.5186, 0.3453, 0.7496, 0.3603, 0.7495, 0.3564, 0.75, 0.3453, 0.75, 0.375, 0.7797, 0.375, 0.7686, 0.4033, 0.7686, 0.4033, 0.7797, 0.6397, 0.7495, 0.6547, 0.7496, 0.6547, 0.75, 0.6436, 0.75, 0.625, 0.7686, 0.625, 0.7797, 0.5967, 0.7797, 0.5967, 0.7686, 0.3932, 0.7314, 0.6068, 0.7314, 0.6068, 0.7204, 0.3932, 0.7204, 0.6186, 0.5186, 0.3814, 0.5186, 0.3839, 0.5075, 0.6161, 0.5075, 0.3882, 0.7425, 0.6118, 0.7425, 0.6093, 0.7425, 0.3907, 0.7425, 0.6323, 0.7074, 0.6323, 0.7344, 0.6315, 0.7435, 0.3932, 0.7204, 0.6068, 0.7204, 0.6068, 0.5296, 0.3932, 0.5296, 0.6315, 0.5065, 0.6309, 0.5488, 0.6309, 0.7012, 0.6315, 0.7435, 0.6269, 0.7481, 0.6257, 0.7378, 0.6257, 0.5122, 0.6269, 0.5019, 0.3677, 0.5426, 0.3677, 0.5156, 0.3685, 0.5065, 0.6547, 0.5042, 0.6488, 0.5481, 0.6483, 0.5065, 0.6427, 0.5073, 0.637, 0.5073, 0.6315, 0.5065, 0.6269, 0.5019, 0.6068, 0.5186, 0.3932, 0.5186, 0.3932, 0.5296, 0.6068, 0.5296, 0.637, 0.5073, 0.6346, 0.5073, 0.6315, 0.5065, 0.6136, 0.5075, 0.3864, 0.5075, 0.3882, 0.5075, 0.6118, 0.5075, 0.3526, 0.5074, 0.3526, 0.5097, 0.3517, 0.5071, 0.6346, 0.5073, 0.6329, 0.5073, 0.6315, 0.5065, 0.6161, 0.5075, 0.3839, 0.5075, 0.3864, 0.5075, 0.6136, 0.5075, 0.6474, 0.5425, 0.6474, 0.5158, 0.6483, 0.5071, 0.6186, 0.7204, 0.3814, 0.7204, 0.3814, 0.5296, 0.6186, 0.5296, 0.3526, 0.7075, 0.3526, 0.7342, 0.3517, 0.7429, 0.6474, 0.5158, 0.6474, 0.5097, 0.6483, 0.5071, 0.3814, 0.7204, 0.6186, 0.7204, 0.6186, 0.7314, 0.3814, 0.7314, 0.3814, 0.7314, 0.6186, 0.7314, 0.6161, 0.7425, 0.3839, 0.7425, 0.6488, 0.7019, 0.6547, 0.7496, 0.6269, 0.7481, 0.6315, 0.7435, 0.637, 0.7427, 0.6474, 0.7426, 0.6474, 0.7403, 0.6474, 0.7342, 0.3526, 0.5158, 0.3526, 0.5425, 0.3517, 0.5071, 0.3526, 0.5097, 0.3526, 0.5158, 0.3517, 0.5071, 0.6186, 0.5296, 0.3814, 0.5296, 0.3814, 0.5186, 0.6186, 0.5186, 0.3677, 0.5095, 0.3677, 0.5073, 0.3685, 0.5065, 0.3677, 0.5156, 0.3677, 0.5095, 0.3685, 0.5065, 0.6118, 0.5075, 0.3882, 0.5075, 0.3907, 0.5075, 0.6093, 0.5075, 0.3864, 0.7425, 0.6136, 0.7425, 0.6118, 0.7425, 0.3882, 0.7425, 0.3654, 0.7427, 0.3671, 0.7427, 0.3685, 0.7435, 0.3671, 0.7427, 0.3691, 0.7427, 0.3685, 0.7435, 0.3839, 0.7425, 0.6161, 0.7425, 0.6136, 0.7425, 0.3864, 0.7425, 0.3526, 0.7342, 0.3526, 0.7403, 0.3517, 0.7429, 0.3526, 0.7403, 0.3526, 0.7426, 0.3517, 0.7429, 0.3907, 0.7425, 0.6093, 0.7425, 0.6068, 0.7314, 0.3932, 0.7314, 0.3882, 0.7425, 0.3907, 0.7425, 0.3644, 0.7425, 0.3615, 0.7425, 0.3615, 0.7425, 0.3644, 0.7425, 0.3654, 0.7427, 0.363, 0.7427, 0.3907, 0.7425, 0.3932, 0.7314, 0.3671, 0.7327, 0.3644, 0.7425, 0.3644, 0.7425, 0.3664, 0.7425, 0.3671, 0.7427, 0.3654, 0.7427, 0.3932, 0.7314, 0.3932, 0.7204, 0.3675, 0.7204, 0.3675, 0.7314, 0.3666, 0.7425, 0.3675, 0.7425, 0.3691, 0.7427, 0.3671, 0.7427, 0.6068, 0.7204, 0.6068, 0.7314, 0.6325, 0.7314, 0.6325, 0.7193, 0.6325, 0.7193, 0.6325, 0.7314, 0.6323, 0.7344, 0.6323, 0.7074, 0.6068, 0.7314, 0.6093, 0.7425, 0.6356, 0.7425, 0.6329, 0.7327, 0.6325, 0.7324, 0.6325, 0.7395, 0.6323, 0.7405, 0.6323, 0.7344, 0.6093, 0.7425, 0.6118, 0.7425, 0.6384, 0.7425, 0.6356, 0.7425, 0.6325, 0.7395, 0.6325, 0.7421, 0.6323, 0.7427, 0.6323, 0.7405, 0.3932, 0.5296, 0.3932, 0.5186, 0.3675, 0.5186, 0.3675, 0.5307, 0.3675, 0.5307, 0.3675, 0.5186, 0.3677, 0.5156, 0.3677, 0.5426, 0.3932, 0.5186, 0.3907, 0.5075, 0.3644, 0.5075, 0.3671, 0.5173, 0.3675, 0.5176, 0.3675, 0.5105, 0.3677, 0.5095, 0.3677, 0.5156, 0.3907, 0.5075, 0.3882, 0.5075, 0.3616, 0.5075, 0.3644, 0.5075, 0.3675, 0.5105, 0.3675, 0.5079, 0.3677, 0.5073, 0.3677, 0.5095, 0.6118, 0.5075, 0.6093, 0.5075, 0.6356, 0.5075, 0.6385, 0.5075, 0.6385, 0.5075, 0.6356, 0.5075, 0.6346, 0.5073, 0.637, 0.5073, 0.6093, 0.5075, 0.6068, 0.5186, 0.6329, 0.5173, 0.6356, 0.5075, 0.6356, 0.5075, 0.6336, 0.5075, 0.6329, 0.5073, 0.6346, 0.5073, 0.6068, 0.5186, 0.6068, 0.5296, 0.6325, 0.5296, 0.6325, 0.5186, 0.6334, 0.5075, 0.6325, 0.5075, 0.6309, 0.5073, 0.6329, 0.5073, 0.3864, 0.5075, 0.3839, 0.5075, 0.3559, 0.5075, 0.3586, 0.5075, 0.3528, 0.5079, 0.3528, 0.5105, 0.3526, 0.5097, 0.3526, 0.5074, 0.3839, 0.5075, 0.3814, 0.5186, 0.3532, 0.5173, 0.3559, 0.5075, 0.3528, 0.5105, 0.3528, 0.5176, 0.3526, 0.5158, 0.3526, 0.5097, 0.3814, 0.5186, 0.3814, 0.5296, 0.3528, 0.5307, 0.3528, 0.5186, 0.3528, 0.5186, 0.3528, 0.5307, 0.3526, 0.5425, 0.3526, 0.5158, 0.6186, 0.5296, 0.6186, 0.5186, 0.6472, 0.5186, 0.6472, 0.5307, 0.6472, 0.5307, 0.6472, 0.5186, 0.6474, 0.5158, 0.6474, 0.5425, 0.6186, 0.5186, 0.6161, 0.5075, 0.6441, 0.5075, 0.6468, 0.5173, 0.6472, 0.5176, 0.6472, 0.5105, 0.6474, 0.5097, 0.6474, 0.5158, 0.6161, 0.5075, 0.6136, 0.5075, 0.6414, 0.5075, 0.6441, 0.5075, 0.6472, 0.5105, 0.6472, 0.5079, 0.6474, 0.5074, 0.6474, 0.5097, 0.3814, 0.7204, 0.3814, 0.7314, 0.3528, 0.7314, 0.3528, 0.7193, 0.3528, 0.7193, 0.3528, 0.7314, 0.3526, 0.7342, 0.3526, 0.7075, 0.3814, 0.7314, 0.3839, 0.7425, 0.3559, 0.7425, 0.3532, 0.7327, 0.3528, 0.7324, 0.3528, 0.7395, 0.3526, 0.7403, 0.3526, 0.7342, 0.3839, 0.7425, 0.3864, 0.7425, 0.3586, 0.7425, 0.3559, 0.7425, 0.3528, 0.7395, 0.3528, 0.7421, 0.3526, 0.7426, 0.3526, 0.7403, 0.6136, 0.7425, 0.6161, 0.7425, 0.6441, 0.7425, 0.6414, 0.7425, 0.6472, 0.7421, 0.6472, 0.7395, 0.6474, 0.7403, 0.6474, 0.7426, 0.6161, 0.7425, 0.6186, 0.7314, 0.6468, 0.7327, 0.6441, 0.7425, 0.6472, 0.7395, 0.6472, 0.7324, 0.6474, 0.7342, 0.6474, 0.7403, 0.6186, 0.7314, 0.6186, 0.7204, 0.6472, 0.7193, 0.6472, 0.7314, 0.6472, 0.7314, 0.6472, 0.7193, 0.6474, 0.7075, 0.6474, 0.7342, 0.3932, 0.7204, 0.3932, 0.5296, 0.3675, 0.5307, 0.3675, 0.7181, 0.3675, 0.7181, 0.3675, 0.5307, 0.3691, 0.5488, 0.3691, 0.7012, 0.363, 0.7427, 0.3573, 0.7427, 0.359, 0.7425, 0.3615, 0.7425, 0.3615, 0.7425, 0.359, 0.7425, 0.3864, 0.7425, 0.3882, 0.7425, 0.6427, 0.7427, 0.637, 0.7427, 0.6387, 0.7425, 0.641, 0.7425, 0.641, 0.7425, 0.6387, 0.7425, 0.6118, 0.7425, 0.6136, 0.7425, 0.6309, 0.7012, 0.6309, 0.5488, 0.6325, 0.5319, 0.6325, 0.7193, 0.6325, 0.7193, 0.6325, 0.5319, 0.6068, 0.5296, 0.6068, 0.7204, 0.3882, 0.5075, 0.3864, 0.5075, 0.359, 0.5075, 0.3613, 0.5075, 0.3613, 0.5075, 0.359, 0.5075, 0.3573, 0.5073, 0.363, 0.5073, 0.637, 0.5073, 0.6427, 0.5073, 0.641, 0.5075, 0.6385, 0.5075, 0.6385, 0.5075, 0.641, 0.5075, 0.6136, 0.5075, 0.6118, 0.5075, 0.6488, 0.5481, 0.6488, 0.7019, 0.6472, 0.7193, 0.6472, 0.5307, 0.6472, 0.5307, 0.6472, 0.7193, 0.6186, 0.7204, 0.6186, 0.5296, 0.3512, 0.7019, 0.3512, 0.5481, 0.3528, 0.5307, 0.3528, 0.7193, 0.3528, 0.7193, 0.3528, 0.5307, 0.3814, 0.5296, 0.3814, 0.7204, 0.363, 0.7427, 0.3654, 0.7427, 0.3685, 0.7435, 0.6269, 0.7481, 0.6547, 0.7496, 0.6397, 0.7495, 0.6547, 0.5004, 0.6269, 0.5019, 0.6397, 0.5005, 0.6547, 0.7458, 0.6488, 0.7019, 0.6488, 0.5481, 0.6547, 0.5042])
me_cube_001.materials.append(mat_material_001)
me_cube_001.update()

# ---- objects
ob_cube = bpy.data.objects.new('Cube', me_cube_001)

# ---- transforms, parenting, visibility, modifiers, constraints
ob_cube.location = (0.0, 0.0, 0.0)

# ---- collection membership
col_collection.objects.link(ob_cube)

# ---- scene / render settings (as saved in the file)
scene.frame_start = 1; scene.frame_end = 250; scene.frame_set(1)
scene.render.engine = 'BLENDER_EEVEE_NEXT'
scene.cycles.sampling_pattern = 'TABULATED_SOBOL'
scene.view_settings.view_transform = 'Filmic'
bpy.context.view_layer.update()

# ---- added for rendering (the .blend has no active camera and no usable light): camera, sun
cam_auto = bpy.data.cameras.new('AutoCamera')
cam_auto.lens = 50.0
cam_auto.sensor_width = 36.0
cam_auto.clip_end = 1000.0
ob_auto_camera = bpy.data.objects.new('AutoCamera', cam_auto)
scene.collection.objects.link(ob_auto_camera)
ob_auto_camera.location = (3.52981, -4.23577, 2.82385)
ob_auto_camera.rotation_euler = (1.09748, -7.21219e-08, 0.694738)
scene.camera = ob_auto_camera
light_auto_sun = bpy.data.lights.new('AutoSun', 'SUN')
light_auto_sun.energy = 3.0
light_auto_sun.angle = 0.0523599
ob_auto_sun = bpy.data.objects.new('AutoSun', light_auto_sun)
scene.collection.objects.link(ob_auto_sun)
ob_auto_sun.rotation_euler = (0.872665, 0.174533, 0.523599)
bpy.context.view_layer.update()
